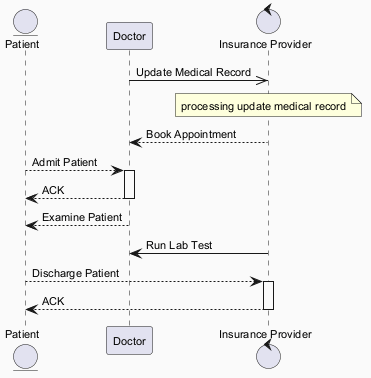

The diagram above was rendered by PlantUML. Its source (embedded in the PNG):
@startuml
skinparam backgroundColor #FAFAFA
skinparam classBackgroundColor #FFF3E0
skinparam classBorderColor #E65100
skinparam defaultFontSize 11
entity "Patient" as P
participant "Doctor" as D
control "Insurance Provider" as IP
D ->> IP : Update Medical Record
note over IP : processing update medical record
IP --> D : Book Appointment
P --> D : Admit Patient
activate D
D --> P : ACK
deactivate D
D --> P : Examine Patient
IP -> D : Run Lab Test
P --> IP : Discharge Patient
activate IP
IP --> P : ACK
deactivate IP
@enduml